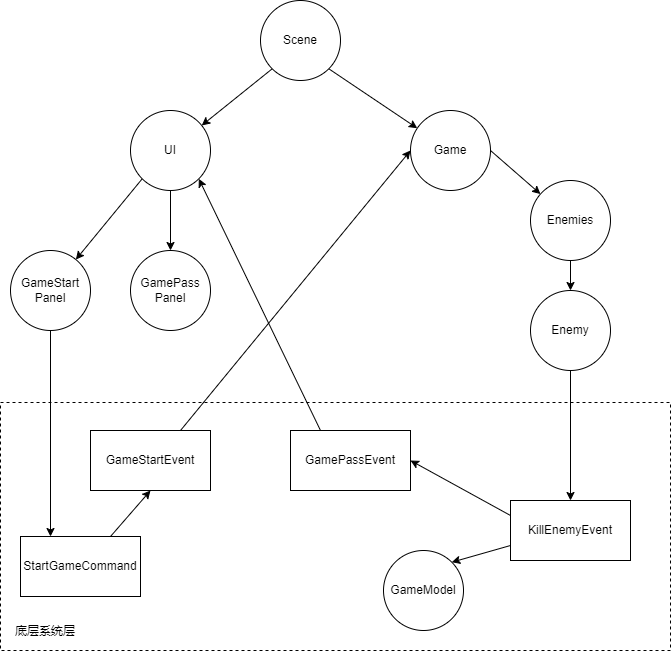

The diagram above was exported from draw.io. Its source (the exported page's mxGraphModel, read from the mxfile embedded in the PNG):
<mxGraphModel dx="1221" dy="764" grid="1" gridSize="10" guides="1" tooltips="1" connect="1" arrows="1" fold="1" page="1" pageScale="1" pageWidth="827" pageHeight="1169" math="0" shadow="0">
  <root>
    <mxCell id="0" />
    <mxCell id="1" parent="0" />
    <mxCell id="JTuhjH55b2BhZ2eZskdR-13" value="" style="rounded=0;whiteSpace=wrap;html=1;labelBackgroundColor=#FFFFFF;fontColor=#000000;dashed=1;" vertex="1" parent="1">
      <mxGeometry x="30" y="482" width="670" height="248" as="geometry" />
    </mxCell>
    <mxCell id="L3EOAWfUoea8jpkT-pfs-9" style="rounded=0;orthogonalLoop=1;jettySize=auto;html=1;exitX=0;exitY=1;exitDx=0;exitDy=0;fontSize=12;" parent="1" source="L3EOAWfUoea8jpkT-pfs-1" target="L3EOAWfUoea8jpkT-pfs-2" edge="1">
      <mxGeometry relative="1" as="geometry" />
    </mxCell>
    <mxCell id="L3EOAWfUoea8jpkT-pfs-10" style="edgeStyle=none;rounded=0;orthogonalLoop=1;jettySize=auto;html=1;fontSize=12;exitX=1;exitY=1;exitDx=0;exitDy=0;" parent="1" source="L3EOAWfUoea8jpkT-pfs-1" target="L3EOAWfUoea8jpkT-pfs-3" edge="1">
      <mxGeometry relative="1" as="geometry" />
    </mxCell>
    <mxCell id="L3EOAWfUoea8jpkT-pfs-1" value="Scene" style="ellipse;whiteSpace=wrap;html=1;aspect=fixed;" parent="1" vertex="1">
      <mxGeometry x="290" y="80" width="80" height="80" as="geometry" />
    </mxCell>
    <mxCell id="L3EOAWfUoea8jpkT-pfs-11" style="edgeStyle=none;rounded=0;orthogonalLoop=1;jettySize=auto;html=1;exitX=0;exitY=1;exitDx=0;exitDy=0;fontSize=12;" parent="1" source="L3EOAWfUoea8jpkT-pfs-2" target="L3EOAWfUoea8jpkT-pfs-4" edge="1">
      <mxGeometry relative="1" as="geometry" />
    </mxCell>
    <mxCell id="L3EOAWfUoea8jpkT-pfs-12" style="edgeStyle=none;rounded=0;orthogonalLoop=1;jettySize=auto;html=1;exitX=0.5;exitY=1;exitDx=0;exitDy=0;fontSize=12;" parent="1" source="L3EOAWfUoea8jpkT-pfs-2" target="L3EOAWfUoea8jpkT-pfs-5" edge="1">
      <mxGeometry relative="1" as="geometry" />
    </mxCell>
    <mxCell id="L3EOAWfUoea8jpkT-pfs-2" value="UI" style="ellipse;whiteSpace=wrap;html=1;aspect=fixed;" parent="1" vertex="1">
      <mxGeometry x="160" y="190" width="80" height="80" as="geometry" />
    </mxCell>
    <mxCell id="L3EOAWfUoea8jpkT-pfs-14" style="edgeStyle=none;rounded=0;orthogonalLoop=1;jettySize=auto;html=1;fontSize=12;exitX=1;exitY=0.5;exitDx=0;exitDy=0;" parent="1" source="L3EOAWfUoea8jpkT-pfs-3" target="L3EOAWfUoea8jpkT-pfs-7" edge="1">
      <mxGeometry relative="1" as="geometry">
        <mxPoint x="520" y="238" as="sourcePoint" />
      </mxGeometry>
    </mxCell>
    <mxCell id="JTuhjH55b2BhZ2eZskdR-17" style="edgeStyle=none;rounded=0;orthogonalLoop=1;jettySize=auto;html=1;fontColor=#000000;exitX=0;exitY=0.25;exitDx=0;exitDy=0;entryX=1;entryY=0.5;entryDx=0;entryDy=0;" edge="1" parent="1" source="JTuhjH55b2BhZ2eZskdR-10" target="JTuhjH55b2BhZ2eZskdR-16">
      <mxGeometry relative="1" as="geometry" />
    </mxCell>
    <mxCell id="L3EOAWfUoea8jpkT-pfs-3" value="Game" style="ellipse;whiteSpace=wrap;html=1;aspect=fixed;" parent="1" vertex="1">
      <mxGeometry x="440" y="190" width="80" height="80" as="geometry" />
    </mxCell>
    <mxCell id="L3EOAWfUoea8jpkT-pfs-4" value="&lt;font style=&quot;font-size: 12px&quot;&gt;GameStart&lt;br&gt;Panel&lt;/font&gt;" style="ellipse;whiteSpace=wrap;html=1;aspect=fixed;" parent="1" vertex="1">
      <mxGeometry x="40" y="330" width="80" height="80" as="geometry" />
    </mxCell>
    <mxCell id="L3EOAWfUoea8jpkT-pfs-5" value="GamePass&lt;br&gt;Panel" style="ellipse;whiteSpace=wrap;html=1;aspect=fixed;fontSize=12;" parent="1" vertex="1">
      <mxGeometry x="160" y="330" width="80" height="80" as="geometry" />
    </mxCell>
    <mxCell id="L3EOAWfUoea8jpkT-pfs-16" style="edgeStyle=none;rounded=0;orthogonalLoop=1;jettySize=auto;html=1;fontSize=12;exitX=0.5;exitY=1;exitDx=0;exitDy=0;" parent="1" source="L3EOAWfUoea8jpkT-pfs-7" target="L3EOAWfUoea8jpkT-pfs-15" edge="1">
      <mxGeometry relative="1" as="geometry" />
    </mxCell>
    <mxCell id="L3EOAWfUoea8jpkT-pfs-7" value="Enemies" style="ellipse;whiteSpace=wrap;html=1;aspect=fixed;fontSize=12;" parent="1" vertex="1">
      <mxGeometry x="560" y="260" width="80" height="80" as="geometry" />
    </mxCell>
    <mxCell id="L3EOAWfUoea8jpkT-pfs-15" value="Enemy" style="ellipse;whiteSpace=wrap;html=1;aspect=fixed;fontSize=12;" parent="1" vertex="1">
      <mxGeometry x="560" y="370" width="80" height="80" as="geometry" />
    </mxCell>
    <mxCell id="L3EOAWfUoea8jpkT-pfs-29" style="rounded=0;orthogonalLoop=1;jettySize=auto;html=1;fontSize=12;fontColor=#000000;exitX=0.5;exitY=1;exitDx=0;exitDy=0;entryX=0.25;entryY=0;entryDx=0;entryDy=0;" parent="1" source="L3EOAWfUoea8jpkT-pfs-4" target="JTuhjH55b2BhZ2eZskdR-22" edge="1">
      <mxGeometry relative="1" as="geometry">
        <mxPoint x="343.8469773180259" y="450" as="sourcePoint" />
      </mxGeometry>
    </mxCell>
    <mxCell id="L3EOAWfUoea8jpkT-pfs-31" style="rounded=0;orthogonalLoop=1;jettySize=auto;html=1;exitX=0.25;exitY=0;exitDx=0;exitDy=0;entryX=1;entryY=1;entryDx=0;entryDy=0;fontSize=12;fontColor=#000000;" parent="1" source="JTuhjH55b2BhZ2eZskdR-16" target="L3EOAWfUoea8jpkT-pfs-2" edge="1">
      <mxGeometry relative="1" as="geometry">
        <mxPoint x="445" y="450" as="sourcePoint" />
      </mxGeometry>
    </mxCell>
    <mxCell id="JTuhjH55b2BhZ2eZskdR-3" value="GameModel" style="ellipse;whiteSpace=wrap;html=1;aspect=fixed;" vertex="1" parent="1">
      <mxGeometry x="413" y="630" width="80" height="80" as="geometry" />
    </mxCell>
    <mxCell id="JTuhjH55b2BhZ2eZskdR-12" style="rounded=0;orthogonalLoop=1;jettySize=auto;html=1;exitX=0;exitY=0.75;exitDx=0;exitDy=0;entryX=1;entryY=0;entryDx=0;entryDy=0;fontColor=#000000;" edge="1" parent="1" source="JTuhjH55b2BhZ2eZskdR-10" target="JTuhjH55b2BhZ2eZskdR-3">
      <mxGeometry relative="1" as="geometry" />
    </mxCell>
    <mxCell id="JTuhjH55b2BhZ2eZskdR-10" value="&lt;font color=&quot;#000000&quot;&gt;KillEnemyEvent&lt;/font&gt;" style="rounded=0;whiteSpace=wrap;html=1;labelBackgroundColor=#FFFFFF;fontColor=#3333FF;" vertex="1" parent="1">
      <mxGeometry x="540" y="580" width="120" height="60" as="geometry" />
    </mxCell>
    <mxCell id="JTuhjH55b2BhZ2eZskdR-11" value="" style="endArrow=classic;html=1;rounded=0;fontColor=#000000;exitX=0.5;exitY=1;exitDx=0;exitDy=0;entryX=0.5;entryY=0;entryDx=0;entryDy=0;" edge="1" parent="1" source="L3EOAWfUoea8jpkT-pfs-15" target="JTuhjH55b2BhZ2eZskdR-10">
      <mxGeometry width="50" height="50" relative="1" as="geometry">
        <mxPoint x="600" y="516" as="sourcePoint" />
        <mxPoint x="360" y="846" as="targetPoint" />
      </mxGeometry>
    </mxCell>
    <mxCell id="JTuhjH55b2BhZ2eZskdR-15" style="rounded=0;orthogonalLoop=1;jettySize=auto;html=1;exitX=0.75;exitY=0;exitDx=0;exitDy=0;entryX=0;entryY=0.5;entryDx=0;entryDy=0;fontColor=#000000;" edge="1" parent="1" source="JTuhjH55b2BhZ2eZskdR-14" target="L3EOAWfUoea8jpkT-pfs-3">
      <mxGeometry relative="1" as="geometry" />
    </mxCell>
    <mxCell id="JTuhjH55b2BhZ2eZskdR-14" value="GameStartEvent" style="rounded=0;whiteSpace=wrap;html=1;labelBackgroundColor=#FFFFFF;fontColor=#000000;" vertex="1" parent="1">
      <mxGeometry x="120" y="510" width="120" height="60" as="geometry" />
    </mxCell>
    <mxCell id="JTuhjH55b2BhZ2eZskdR-16" value="GamePassEvent" style="rounded=0;whiteSpace=wrap;html=1;labelBackgroundColor=#FFFFFF;fontColor=#000000;" vertex="1" parent="1">
      <mxGeometry x="320" y="510" width="120" height="60" as="geometry" />
    </mxCell>
    <mxCell id="JTuhjH55b2BhZ2eZskdR-21" value="底层系统层" style="text;html=1;strokeColor=none;fillColor=none;align=center;verticalAlign=middle;whiteSpace=wrap;rounded=0;dashed=1;labelBackgroundColor=#FFFFFF;fontColor=#000000;" vertex="1" parent="1">
      <mxGeometry x="30" y="696" width="90" height="30" as="geometry" />
    </mxCell>
    <mxCell id="JTuhjH55b2BhZ2eZskdR-23" style="edgeStyle=none;rounded=0;orthogonalLoop=1;jettySize=auto;html=1;exitX=0.75;exitY=0;exitDx=0;exitDy=0;entryX=0.5;entryY=1;entryDx=0;entryDy=0;fontColor=#000000;" edge="1" parent="1" source="JTuhjH55b2BhZ2eZskdR-22" target="JTuhjH55b2BhZ2eZskdR-14">
      <mxGeometry relative="1" as="geometry" />
    </mxCell>
    <mxCell id="JTuhjH55b2BhZ2eZskdR-22" value="StartGameCommand" style="rounded=0;whiteSpace=wrap;html=1;labelBackgroundColor=#FFFFFF;fontColor=#000000;" vertex="1" parent="1">
      <mxGeometry x="50" y="616" width="120" height="60" as="geometry" />
    </mxCell>
  </root>
</mxGraphModel>